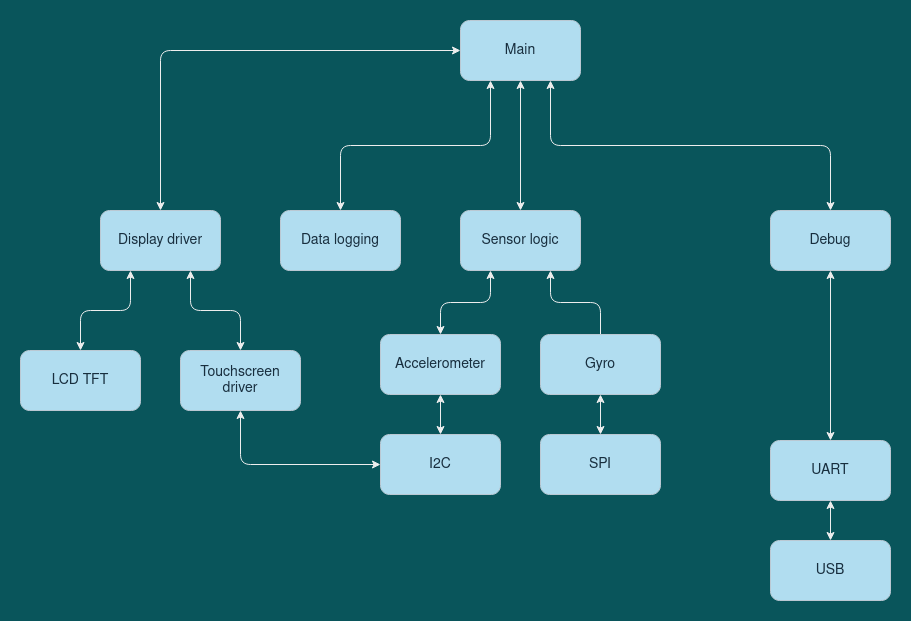

The diagram above was exported from draw.io. Its source (the exported page's mxGraphModel, read from the mxfile embedded in the PNG):
<mxGraphModel dx="2062" dy="1053" grid="1" gridSize="10" guides="1" tooltips="1" connect="1" arrows="1" fold="1" page="1" pageScale="1" pageWidth="1169" pageHeight="827" background="#09555B" math="0" shadow="0">
  <root>
    <mxCell id="0" />
    <mxCell id="1" parent="0" />
    <mxCell id="xsEc0o_-bnyKEKWLJJ4T-14" style="edgeStyle=orthogonalEdgeStyle;orthogonalLoop=1;jettySize=auto;html=1;exitX=0;exitY=0.5;exitDx=0;exitDy=0;entryX=0.5;entryY=0;entryDx=0;entryDy=0;startArrow=classic;startFill=1;rounded=1;labelBackgroundColor=#09555B;strokeColor=#EEEEEE;fontColor=#FFFFFF;" edge="1" parent="1" source="pzbTG_uNGKGymf5E3DQT-1" target="pzbTG_uNGKGymf5E3DQT-7">
      <mxGeometry relative="1" as="geometry" />
    </mxCell>
    <mxCell id="pzbTG_uNGKGymf5E3DQT-1" value="&lt;font style=&quot;font-size: 14px&quot;&gt;Main&lt;/font&gt;" style="whiteSpace=wrap;html=1;rounded=1;fillColor=#B1DDF0;strokeColor=#BAC8D3;fontColor=#182E3E;" parent="1" vertex="1">
      <mxGeometry x="530" y="100" width="120" height="60" as="geometry" />
    </mxCell>
    <mxCell id="pzbTG_uNGKGymf5E3DQT-7" value="Display driver" style="whiteSpace=wrap;html=1;fontSize=14;rounded=1;fillColor=#B1DDF0;strokeColor=#BAC8D3;fontColor=#182E3E;" parent="1" vertex="1">
      <mxGeometry x="170" y="290" width="120" height="60" as="geometry" />
    </mxCell>
    <mxCell id="xsEc0o_-bnyKEKWLJJ4T-10" style="edgeStyle=orthogonalEdgeStyle;orthogonalLoop=1;jettySize=auto;html=1;exitX=0.5;exitY=0;exitDx=0;exitDy=0;entryX=0.5;entryY=1;entryDx=0;entryDy=0;startArrow=classic;startFill=1;rounded=1;labelBackgroundColor=#09555B;strokeColor=#EEEEEE;fontColor=#FFFFFF;" edge="1" parent="1" source="pzbTG_uNGKGymf5E3DQT-35" target="pzbTG_uNGKGymf5E3DQT-1">
      <mxGeometry relative="1" as="geometry" />
    </mxCell>
    <mxCell id="pzbTG_uNGKGymf5E3DQT-35" value="Sensor logic" style="whiteSpace=wrap;html=1;fontSize=14;rounded=1;fillColor=#B1DDF0;strokeColor=#BAC8D3;fontColor=#182E3E;" parent="1" vertex="1">
      <mxGeometry x="530" y="290" width="120" height="60" as="geometry" />
    </mxCell>
    <mxCell id="xsEc0o_-bnyKEKWLJJ4T-13" style="edgeStyle=orthogonalEdgeStyle;orthogonalLoop=1;jettySize=auto;html=1;exitX=0.5;exitY=0;exitDx=0;exitDy=0;entryX=0.75;entryY=1;entryDx=0;entryDy=0;startArrow=classic;startFill=1;rounded=1;labelBackgroundColor=#09555B;strokeColor=#EEEEEE;fontColor=#FFFFFF;" edge="1" parent="1" source="FNsm9qGpldXZT7cuFklz-1" target="pzbTG_uNGKGymf5E3DQT-1">
      <mxGeometry relative="1" as="geometry" />
    </mxCell>
    <mxCell id="FNsm9qGpldXZT7cuFklz-1" value="Debug" style="whiteSpace=wrap;html=1;fontSize=14;rounded=1;fillColor=#B1DDF0;strokeColor=#BAC8D3;fontColor=#182E3E;" parent="1" vertex="1">
      <mxGeometry x="840" y="290" width="120" height="60" as="geometry" />
    </mxCell>
    <mxCell id="xsEc0o_-bnyKEKWLJJ4T-15" value="" style="edgeStyle=orthogonalEdgeStyle;orthogonalLoop=1;jettySize=auto;html=1;startArrow=classic;startFill=1;rounded=1;labelBackgroundColor=#09555B;strokeColor=#EEEEEE;fontColor=#FFFFFF;" edge="1" parent="1" source="FNsm9qGpldXZT7cuFklz-2" target="xsEc0o_-bnyKEKWLJJ4T-1">
      <mxGeometry relative="1" as="geometry" />
    </mxCell>
    <mxCell id="xsEc0o_-bnyKEKWLJJ4T-16" style="edgeStyle=orthogonalEdgeStyle;orthogonalLoop=1;jettySize=auto;html=1;exitX=0.5;exitY=0;exitDx=0;exitDy=0;entryX=0.25;entryY=1;entryDx=0;entryDy=0;startArrow=classic;startFill=1;rounded=1;labelBackgroundColor=#09555B;strokeColor=#EEEEEE;fontColor=#FFFFFF;" edge="1" parent="1" source="FNsm9qGpldXZT7cuFklz-2" target="pzbTG_uNGKGymf5E3DQT-35">
      <mxGeometry relative="1" as="geometry" />
    </mxCell>
    <mxCell id="FNsm9qGpldXZT7cuFklz-2" value="Accelerometer" style="whiteSpace=wrap;html=1;fontSize=14;rounded=1;fillColor=#B1DDF0;strokeColor=#BAC8D3;fontColor=#182E3E;" parent="1" vertex="1">
      <mxGeometry x="450" y="414" width="120" height="60" as="geometry" />
    </mxCell>
    <mxCell id="FNsm9qGpldXZT7cuFklz-4" style="edgeStyle=orthogonalEdgeStyle;orthogonalLoop=1;jettySize=auto;html=1;exitX=0.5;exitY=0;exitDx=0;exitDy=0;entryX=0.75;entryY=1;entryDx=0;entryDy=0;rounded=1;labelBackgroundColor=#09555B;strokeColor=#EEEEEE;fontColor=#FFFFFF;" parent="1" source="FNsm9qGpldXZT7cuFklz-3" target="pzbTG_uNGKGymf5E3DQT-35" edge="1">
      <mxGeometry relative="1" as="geometry" />
    </mxCell>
    <mxCell id="FNsm9qGpldXZT7cuFklz-3" value="Gyro" style="whiteSpace=wrap;html=1;fontSize=14;rounded=1;fillColor=#B1DDF0;strokeColor=#BAC8D3;fontColor=#182E3E;" parent="1" vertex="1">
      <mxGeometry x="610" y="414" width="120" height="60" as="geometry" />
    </mxCell>
    <mxCell id="xsEc0o_-bnyKEKWLJJ4T-1" value="I2C" style="whiteSpace=wrap;html=1;fontSize=14;rounded=1;fillColor=#B1DDF0;strokeColor=#BAC8D3;fontColor=#182E3E;" vertex="1" parent="1">
      <mxGeometry x="450" y="514" width="120" height="60" as="geometry" />
    </mxCell>
    <mxCell id="xsEc0o_-bnyKEKWLJJ4T-6" value="" style="edgeStyle=orthogonalEdgeStyle;orthogonalLoop=1;jettySize=auto;html=1;startArrow=classic;startFill=1;rounded=1;labelBackgroundColor=#09555B;strokeColor=#EEEEEE;fontColor=#FFFFFF;" edge="1" parent="1" source="xsEc0o_-bnyKEKWLJJ4T-2" target="FNsm9qGpldXZT7cuFklz-3">
      <mxGeometry relative="1" as="geometry" />
    </mxCell>
    <mxCell id="xsEc0o_-bnyKEKWLJJ4T-2" value="SPI" style="whiteSpace=wrap;html=1;fontSize=14;rounded=1;fillColor=#B1DDF0;strokeColor=#BAC8D3;fontColor=#182E3E;" vertex="1" parent="1">
      <mxGeometry x="610" y="514" width="120" height="60" as="geometry" />
    </mxCell>
    <mxCell id="xsEc0o_-bnyKEKWLJJ4T-8" style="edgeStyle=orthogonalEdgeStyle;orthogonalLoop=1;jettySize=auto;html=1;exitX=0.5;exitY=0;exitDx=0;exitDy=0;entryX=0.5;entryY=1;entryDx=0;entryDy=0;startArrow=classic;startFill=1;rounded=1;labelBackgroundColor=#09555B;strokeColor=#EEEEEE;fontColor=#FFFFFF;" edge="1" parent="1" source="xsEc0o_-bnyKEKWLJJ4T-3" target="FNsm9qGpldXZT7cuFklz-1">
      <mxGeometry relative="1" as="geometry" />
    </mxCell>
    <mxCell id="xsEc0o_-bnyKEKWLJJ4T-22" value="" style="edgeStyle=orthogonalEdgeStyle;orthogonalLoop=1;jettySize=auto;html=1;startArrow=classic;startFill=1;rounded=1;labelBackgroundColor=#09555B;strokeColor=#EEEEEE;fontColor=#FFFFFF;" edge="1" parent="1" source="xsEc0o_-bnyKEKWLJJ4T-3" target="xsEc0o_-bnyKEKWLJJ4T-4">
      <mxGeometry relative="1" as="geometry" />
    </mxCell>
    <mxCell id="xsEc0o_-bnyKEKWLJJ4T-3" value="UART" style="whiteSpace=wrap;html=1;fontSize=14;rounded=1;fillColor=#B1DDF0;strokeColor=#BAC8D3;fontColor=#182E3E;" vertex="1" parent="1">
      <mxGeometry x="840" y="520" width="120" height="60" as="geometry" />
    </mxCell>
    <mxCell id="xsEc0o_-bnyKEKWLJJ4T-4" value="USB" style="whiteSpace=wrap;html=1;fontSize=14;rounded=1;fillColor=#B1DDF0;strokeColor=#BAC8D3;fontColor=#182E3E;" vertex="1" parent="1">
      <mxGeometry x="840" y="620" width="120" height="60" as="geometry" />
    </mxCell>
    <mxCell id="xsEc0o_-bnyKEKWLJJ4T-12" style="edgeStyle=orthogonalEdgeStyle;orthogonalLoop=1;jettySize=auto;html=1;exitX=0.5;exitY=0;exitDx=0;exitDy=0;entryX=0.25;entryY=1;entryDx=0;entryDy=0;startArrow=classic;startFill=1;rounded=1;labelBackgroundColor=#09555B;strokeColor=#EEEEEE;fontColor=#FFFFFF;" edge="1" parent="1" source="xsEc0o_-bnyKEKWLJJ4T-5" target="pzbTG_uNGKGymf5E3DQT-1">
      <mxGeometry relative="1" as="geometry" />
    </mxCell>
    <mxCell id="xsEc0o_-bnyKEKWLJJ4T-5" value="Data logging" style="whiteSpace=wrap;html=1;fontSize=14;rounded=1;fillColor=#B1DDF0;strokeColor=#BAC8D3;fontColor=#182E3E;" vertex="1" parent="1">
      <mxGeometry x="350" y="290" width="120" height="60" as="geometry" />
    </mxCell>
    <mxCell id="xsEc0o_-bnyKEKWLJJ4T-19" style="edgeStyle=orthogonalEdgeStyle;orthogonalLoop=1;jettySize=auto;html=1;exitX=0.5;exitY=0;exitDx=0;exitDy=0;entryX=0.25;entryY=1;entryDx=0;entryDy=0;startArrow=classic;startFill=1;rounded=1;labelBackgroundColor=#09555B;strokeColor=#EEEEEE;fontColor=#FFFFFF;" edge="1" parent="1" source="xsEc0o_-bnyKEKWLJJ4T-17" target="pzbTG_uNGKGymf5E3DQT-7">
      <mxGeometry relative="1" as="geometry" />
    </mxCell>
    <mxCell id="xsEc0o_-bnyKEKWLJJ4T-17" value="LCD TFT" style="whiteSpace=wrap;html=1;fontSize=14;rounded=1;fillColor=#B1DDF0;strokeColor=#BAC8D3;fontColor=#182E3E;" vertex="1" parent="1">
      <mxGeometry x="90" y="430" width="120" height="60" as="geometry" />
    </mxCell>
    <mxCell id="xsEc0o_-bnyKEKWLJJ4T-20" style="edgeStyle=orthogonalEdgeStyle;orthogonalLoop=1;jettySize=auto;html=1;exitX=0.5;exitY=0;exitDx=0;exitDy=0;entryX=0.75;entryY=1;entryDx=0;entryDy=0;startArrow=classic;startFill=1;rounded=1;labelBackgroundColor=#09555B;strokeColor=#EEEEEE;fontColor=#FFFFFF;" edge="1" parent="1" source="xsEc0o_-bnyKEKWLJJ4T-18" target="pzbTG_uNGKGymf5E3DQT-7">
      <mxGeometry relative="1" as="geometry" />
    </mxCell>
    <mxCell id="xsEc0o_-bnyKEKWLJJ4T-21" style="edgeStyle=orthogonalEdgeStyle;orthogonalLoop=1;jettySize=auto;html=1;exitX=0.5;exitY=1;exitDx=0;exitDy=0;entryX=0;entryY=0.5;entryDx=0;entryDy=0;startArrow=classic;startFill=1;rounded=1;labelBackgroundColor=#09555B;strokeColor=#EEEEEE;fontColor=#FFFFFF;" edge="1" parent="1" source="xsEc0o_-bnyKEKWLJJ4T-18" target="xsEc0o_-bnyKEKWLJJ4T-1">
      <mxGeometry relative="1" as="geometry" />
    </mxCell>
    <mxCell id="xsEc0o_-bnyKEKWLJJ4T-18" value="&lt;div&gt;Touchscreen&lt;/div&gt;&lt;div&gt;driver&lt;br&gt;&lt;/div&gt;" style="whiteSpace=wrap;html=1;fontSize=14;rounded=1;fillColor=#B1DDF0;strokeColor=#BAC8D3;fontColor=#182E3E;" vertex="1" parent="1">
      <mxGeometry x="250" y="430" width="120" height="60" as="geometry" />
    </mxCell>
  </root>
</mxGraphModel>